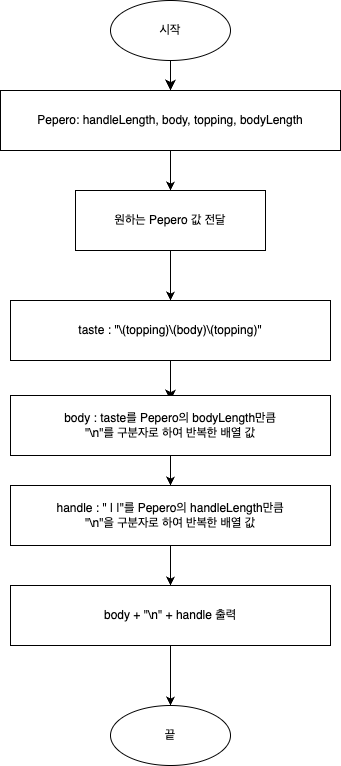

The diagram above was exported from draw.io. Its source (the exported page's mxGraphModel, read from the mxfile embedded in the PNG):
<mxGraphModel dx="1045" dy="1121" grid="1" gridSize="10" guides="1" tooltips="1" connect="1" arrows="1" fold="1" page="1" pageScale="1" pageWidth="827" pageHeight="1169" math="0" shadow="0">
  <root>
    <mxCell id="WIyWlLk6GJQsqaUBKTNV-0" />
    <mxCell id="WIyWlLk6GJQsqaUBKTNV-1" parent="WIyWlLk6GJQsqaUBKTNV-0" />
    <mxCell id="HIMhA0tgtet6dwSYEsAD-2" value="" style="edgeStyle=none;curved=1;rounded=0;orthogonalLoop=1;jettySize=auto;html=1;fontSize=12;startSize=8;endSize=8;" parent="WIyWlLk6GJQsqaUBKTNV-1" source="HIMhA0tgtet6dwSYEsAD-0" target="HIMhA0tgtet6dwSYEsAD-1" edge="1">
      <mxGeometry relative="1" as="geometry" />
    </mxCell>
    <mxCell id="HIMhA0tgtet6dwSYEsAD-0" value="시작" style="ellipse;whiteSpace=wrap;html=1;" parent="WIyWlLk6GJQsqaUBKTNV-1" vertex="1">
      <mxGeometry x="160" y="190" width="120" height="60" as="geometry" />
    </mxCell>
    <mxCell id="I8p7SLj2yPAfeXpP9ZiG-7" value="" style="edgeStyle=orthogonalEdgeStyle;rounded=0;orthogonalLoop=1;jettySize=auto;html=1;" edge="1" parent="WIyWlLk6GJQsqaUBKTNV-1" source="HIMhA0tgtet6dwSYEsAD-1" target="I8p7SLj2yPAfeXpP9ZiG-6">
      <mxGeometry relative="1" as="geometry" />
    </mxCell>
    <mxCell id="HIMhA0tgtet6dwSYEsAD-1" value="Pepero: handleLength, body, topping, bodyLength" style="whiteSpace=wrap;html=1;" parent="WIyWlLk6GJQsqaUBKTNV-1" vertex="1">
      <mxGeometry x="50" y="280" width="340" height="60" as="geometry" />
    </mxCell>
    <mxCell id="HIMhA0tgtet6dwSYEsAD-3" style="edgeStyle=none;curved=1;rounded=0;orthogonalLoop=1;jettySize=auto;html=1;exitX=0.5;exitY=1;exitDx=0;exitDy=0;fontSize=12;startSize=8;endSize=8;" parent="WIyWlLk6GJQsqaUBKTNV-1" source="HIMhA0tgtet6dwSYEsAD-1" target="HIMhA0tgtet6dwSYEsAD-1" edge="1">
      <mxGeometry relative="1" as="geometry" />
    </mxCell>
    <mxCell id="HIMhA0tgtet6dwSYEsAD-8" value="" style="edgeStyle=none;curved=1;rounded=0;orthogonalLoop=1;jettySize=auto;html=1;fontSize=12;startSize=8;endSize=8;" parent="WIyWlLk6GJQsqaUBKTNV-1" source="HIMhA0tgtet6dwSYEsAD-5" edge="1">
      <mxGeometry relative="1" as="geometry">
        <mxPoint x="220" y="590" as="targetPoint" />
      </mxGeometry>
    </mxCell>
    <mxCell id="HIMhA0tgtet6dwSYEsAD-5" value="&lt;div style=&quot;text-align: start;&quot;&gt;&lt;span style=&quot;background-color: initial;&quot;&gt;taste : &quot;\(topping)\(body)\(topping)&quot;&lt;/span&gt;&lt;/div&gt;" style="whiteSpace=wrap;html=1;" parent="WIyWlLk6GJQsqaUBKTNV-1" vertex="1">
      <mxGeometry x="60" y="490" width="320" height="60" as="geometry" />
    </mxCell>
    <mxCell id="HIMhA0tgtet6dwSYEsAD-20" value="끝" style="ellipse;whiteSpace=wrap;html=1;" parent="WIyWlLk6GJQsqaUBKTNV-1" vertex="1">
      <mxGeometry x="160" y="895" width="120" height="60" as="geometry" />
    </mxCell>
    <mxCell id="GfTvTyCUURleT22OOAv0-3" value="" style="edgeStyle=orthogonalEdgeStyle;rounded=0;orthogonalLoop=1;jettySize=auto;html=1;" parent="WIyWlLk6GJQsqaUBKTNV-1" source="GfTvTyCUURleT22OOAv0-0" target="GfTvTyCUURleT22OOAv0-2" edge="1">
      <mxGeometry relative="1" as="geometry" />
    </mxCell>
    <mxCell id="GfTvTyCUURleT22OOAv0-0" value="body : taste를 Pepero의 bodyLength만큼 &lt;br&gt;&quot;\n&quot;를 구분자로 하여 반복한 배열 값" style="rounded=0;whiteSpace=wrap;html=1;" parent="WIyWlLk6GJQsqaUBKTNV-1" vertex="1">
      <mxGeometry x="60" y="585" width="320" height="60" as="geometry" />
    </mxCell>
    <mxCell id="I8p7SLj2yPAfeXpP9ZiG-5" style="edgeStyle=orthogonalEdgeStyle;rounded=0;orthogonalLoop=1;jettySize=auto;html=1;" edge="1" parent="WIyWlLk6GJQsqaUBKTNV-1" source="GfTvTyCUURleT22OOAv0-2" target="I8p7SLj2yPAfeXpP9ZiG-1">
      <mxGeometry relative="1" as="geometry" />
    </mxCell>
    <mxCell id="GfTvTyCUURleT22OOAv0-2" value="handle : &quot; | |&quot;를 Pepero의&amp;nbsp;handleLength만큼 &lt;br&gt;&quot;\n&quot;을 구분자로 하여 반복한 배열 값" style="whiteSpace=wrap;html=1;rounded=0;" parent="WIyWlLk6GJQsqaUBKTNV-1" vertex="1">
      <mxGeometry x="60" y="675" width="320" height="60" as="geometry" />
    </mxCell>
    <mxCell id="I8p7SLj2yPAfeXpP9ZiG-3" value="" style="edgeStyle=orthogonalEdgeStyle;rounded=0;orthogonalLoop=1;jettySize=auto;html=1;" edge="1" parent="WIyWlLk6GJQsqaUBKTNV-1" source="I8p7SLj2yPAfeXpP9ZiG-1" target="HIMhA0tgtet6dwSYEsAD-20">
      <mxGeometry relative="1" as="geometry" />
    </mxCell>
    <mxCell id="I8p7SLj2yPAfeXpP9ZiG-1" value="body + &quot;\n&quot; + handle 출력" style="whiteSpace=wrap;html=1;rounded=0;" vertex="1" parent="WIyWlLk6GJQsqaUBKTNV-1">
      <mxGeometry x="60" y="775" width="320" height="60" as="geometry" />
    </mxCell>
    <mxCell id="I8p7SLj2yPAfeXpP9ZiG-8" style="edgeStyle=orthogonalEdgeStyle;rounded=0;orthogonalLoop=1;jettySize=auto;html=1;entryX=0.5;entryY=0;entryDx=0;entryDy=0;" edge="1" parent="WIyWlLk6GJQsqaUBKTNV-1" source="I8p7SLj2yPAfeXpP9ZiG-6" target="HIMhA0tgtet6dwSYEsAD-5">
      <mxGeometry relative="1" as="geometry" />
    </mxCell>
    <mxCell id="I8p7SLj2yPAfeXpP9ZiG-6" value="원하는 Pepero 값 전달" style="whiteSpace=wrap;html=1;" vertex="1" parent="WIyWlLk6GJQsqaUBKTNV-1">
      <mxGeometry x="125" y="380" width="190" height="60" as="geometry" />
    </mxCell>
  </root>
</mxGraphModel>